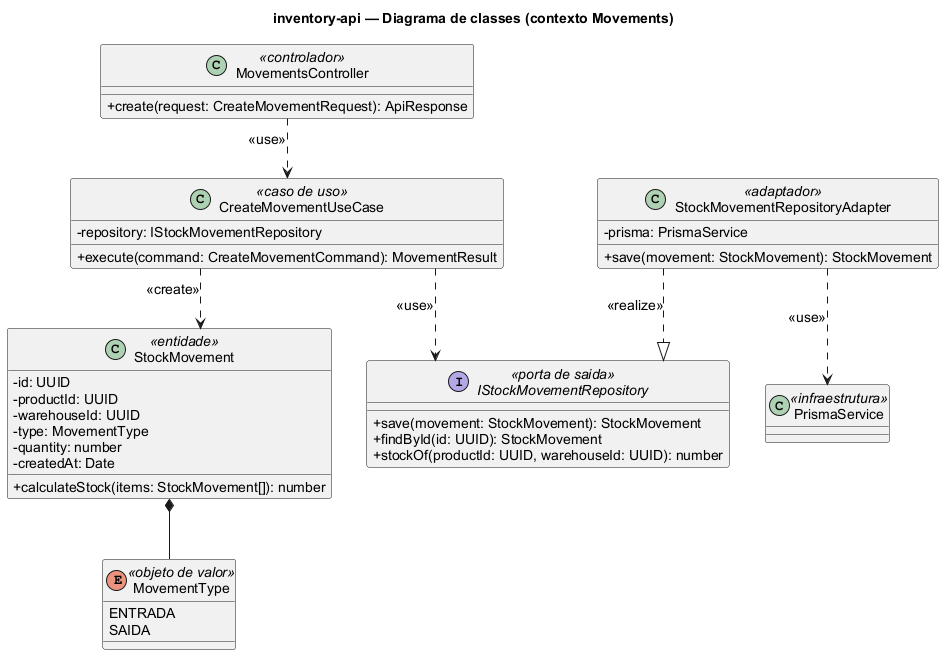

The diagram above was rendered by PlantUML. Its source (embedded in the PNG):
@startuml inventory-api__classes
' Diagrama de classes (UML) do inventory-api, contexto Movements, como exemplo
' do padrao Portas & Adaptadores. Mostra a inversao de dependencia:
' o caso de uso depende da porta (interface), e o adaptador de infraestrutura
' a realiza. Baseado em docs/architecture/*.md.

skinparam classAttributeIconSize 0
skinparam shadowing false
skinparam defaultFontName Arial
skinparam defaultFontSize 14
skinparam linetype ortho

title "inventory-api — Diagrama de classes (contexto Movements)"

interface "IStockMovementRepository" as Port <<porta de saida>> {
  + save(movement: StockMovement): StockMovement
  + findById(id: UUID): StockMovement
  + stockOf(productId: UUID, warehouseId: UUID): number
}

class "StockMovement" as SM <<entidade>> {
  - id: UUID
  - productId: UUID
  - warehouseId: UUID
  - type: MovementType
  - quantity: number
  - createdAt: Date
  + calculateStock(items: StockMovement[]): number
}

enum "MovementType" as MT <<objeto de valor>> {
  ENTRADA
  SAIDA
}

class "CreateMovementUseCase" as UC <<caso de uso>> {
  - repository: IStockMovementRepository
  + execute(command: CreateMovementCommand): MovementResult
}

class "MovementsController" as Ctrl <<controlador>> {
  + create(request: CreateMovementRequest): ApiResponse
}

class "StockMovementRepositoryAdapter" as Adapter <<adaptador>> {
  - prisma: PrismaService
  + save(movement: StockMovement): StockMovement
}

class "PrismaService" as Prisma <<infraestrutura>>

Ctrl ..> UC : <<use>>
UC ..> Port : <<use>>
UC ..> SM : <<create>>
SM *-- MT
Adapter ..|> Port : <<realize>>
Adapter ..> Prisma : <<use>>

@enduml